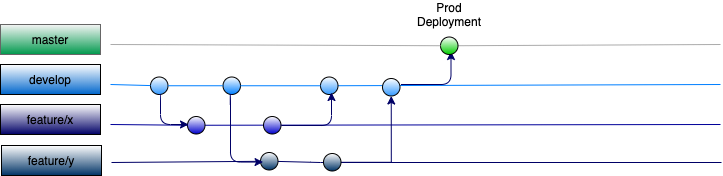

The diagram above was exported from draw.io. Its source (the exported page's mxGraphModel, read from the mxfile embedded in the PNG):
<mxGraphModel dx="944" dy="554" grid="1" gridSize="10" guides="1" tooltips="1" connect="1" arrows="1" fold="1" page="1" pageScale="1" pageWidth="827" pageHeight="1169" math="0" shadow="0">
  <root>
    <mxCell id="0" />
    <mxCell id="1" parent="0" />
    <mxCell id="9ZFUQ1CrxA7jaHmztUz1-2" value="" style="endArrow=none;html=1;fillColor=#f5f5f5;strokeColor=#ABABAB;" parent="1" source="9ZFUQ1CrxA7jaHmztUz1-41" edge="1">
      <mxGeometry width="50" height="50" relative="1" as="geometry">
        <mxPoint x="130" y="120" as="sourcePoint" />
        <mxPoint x="740" y="120" as="targetPoint" />
      </mxGeometry>
    </mxCell>
    <mxCell id="9ZFUQ1CrxA7jaHmztUz1-3" value="" style="endArrow=none;html=1;strokeColor=#007FFF;" parent="1" source="9ZFUQ1CrxA7jaHmztUz1-34" edge="1">
      <mxGeometry width="50" height="50" relative="1" as="geometry">
        <mxPoint x="130" y="160" as="sourcePoint" />
        <mxPoint x="740" y="160" as="targetPoint" />
      </mxGeometry>
    </mxCell>
    <mxCell id="9ZFUQ1CrxA7jaHmztUz1-5" value="" style="endArrow=none;html=1;strokeColor=#000099;" parent="1" source="9ZFUQ1CrxA7jaHmztUz1-18" edge="1">
      <mxGeometry width="50" height="50" relative="1" as="geometry">
        <mxPoint x="130" y="200" as="sourcePoint" />
        <mxPoint x="740" y="200" as="targetPoint" />
      </mxGeometry>
    </mxCell>
    <mxCell id="9ZFUQ1CrxA7jaHmztUz1-6" value="" style="rounded=0;whiteSpace=wrap;html=1;fillColor=#f5f5f5;strokeColor=#666666;fontColor=#333333;gradientColor=#00994D;" parent="1" vertex="1">
      <mxGeometry x="20" y="100" width="100" height="30" as="geometry" />
    </mxCell>
    <mxCell id="9ZFUQ1CrxA7jaHmztUz1-7" value="" style="rounded=0;whiteSpace=wrap;html=1;gradientColor=#0066CC;" parent="1" vertex="1">
      <mxGeometry x="20" y="140" width="100" height="30" as="geometry" />
    </mxCell>
    <mxCell id="9ZFUQ1CrxA7jaHmztUz1-8" value="" style="rounded=0;whiteSpace=wrap;html=1;gradientColor=#000066;" parent="1" vertex="1">
      <mxGeometry x="20" y="180" width="100" height="30" as="geometry" />
    </mxCell>
    <mxCell id="9ZFUQ1CrxA7jaHmztUz1-9" value="master" style="text;html=1;strokeColor=none;fillColor=none;align=center;verticalAlign=middle;whiteSpace=wrap;rounded=0;" parent="1" vertex="1">
      <mxGeometry x="50" y="105" width="40" height="20" as="geometry" />
    </mxCell>
    <mxCell id="9ZFUQ1CrxA7jaHmztUz1-10" value="develop" style="text;html=1;strokeColor=none;fillColor=none;align=center;verticalAlign=middle;whiteSpace=wrap;rounded=0;" parent="1" vertex="1">
      <mxGeometry x="50" y="145" width="40" height="20" as="geometry" />
    </mxCell>
    <mxCell id="9ZFUQ1CrxA7jaHmztUz1-11" value="feature/x" style="text;html=1;strokeColor=none;fillColor=none;align=center;verticalAlign=middle;whiteSpace=wrap;rounded=0;" parent="1" vertex="1">
      <mxGeometry x="50" y="185" width="40" height="20" as="geometry" />
    </mxCell>
    <mxCell id="9ZFUQ1CrxA7jaHmztUz1-12" value="" style="endArrow=none;html=1;strokeColor=#000066;" parent="1" source="9ZFUQ1CrxA7jaHmztUz1-20" edge="1">
      <mxGeometry width="50" height="50" relative="1" as="geometry">
        <mxPoint x="131" y="238" as="sourcePoint" />
        <mxPoint x="741" y="238" as="targetPoint" />
        <Array as="points">
          <mxPoint x="340" y="238" />
        </Array>
      </mxGeometry>
    </mxCell>
    <mxCell id="9ZFUQ1CrxA7jaHmztUz1-13" value="" style="rounded=0;whiteSpace=wrap;html=1;gradientColor=#003366;" parent="1" vertex="1">
      <mxGeometry x="21" y="221" width="100" height="30" as="geometry" />
    </mxCell>
    <mxCell id="9ZFUQ1CrxA7jaHmztUz1-14" value="feature/y" style="text;html=1;strokeColor=none;fillColor=none;align=center;verticalAlign=middle;whiteSpace=wrap;rounded=0;" parent="1" vertex="1">
      <mxGeometry x="51" y="226" width="40" height="20" as="geometry" />
    </mxCell>
    <mxCell id="9ZFUQ1CrxA7jaHmztUz1-16" value="" style="ellipse;whiteSpace=wrap;html=1;aspect=fixed;gradientColor=#3399FF;" parent="1" vertex="1">
      <mxGeometry x="170" y="152.5" width="17.5" height="17.5" as="geometry" />
    </mxCell>
    <mxCell id="9ZFUQ1CrxA7jaHmztUz1-17" value="" style="endArrow=none;html=1;strokeColor=#007FFF;" parent="1" target="9ZFUQ1CrxA7jaHmztUz1-16" edge="1">
      <mxGeometry width="50" height="50" relative="1" as="geometry">
        <mxPoint x="130" y="160" as="sourcePoint" />
        <mxPoint x="740" y="160" as="targetPoint" />
      </mxGeometry>
    </mxCell>
    <mxCell id="9ZFUQ1CrxA7jaHmztUz1-18" value="" style="ellipse;whiteSpace=wrap;html=1;aspect=fixed;gradientColor=#0000CC;" parent="1" vertex="1">
      <mxGeometry x="207" y="192" width="17.5" height="17.5" as="geometry" />
    </mxCell>
    <mxCell id="9ZFUQ1CrxA7jaHmztUz1-19" value="" style="endArrow=none;html=1;strokeColor=#000099;" parent="1" target="9ZFUQ1CrxA7jaHmztUz1-18" edge="1">
      <mxGeometry width="50" height="50" relative="1" as="geometry">
        <mxPoint x="130" y="200" as="sourcePoint" />
        <mxPoint x="740" y="200" as="targetPoint" />
      </mxGeometry>
    </mxCell>
    <mxCell id="9ZFUQ1CrxA7jaHmztUz1-20" value="" style="ellipse;whiteSpace=wrap;html=1;aspect=fixed;gradientColor=#003366;" parent="1" vertex="1">
      <mxGeometry x="280" y="228" width="17.5" height="17.5" as="geometry" />
    </mxCell>
    <mxCell id="9ZFUQ1CrxA7jaHmztUz1-21" value="" style="endArrow=none;html=1;strokeColor=#000066;" parent="1" target="9ZFUQ1CrxA7jaHmztUz1-20" edge="1">
      <mxGeometry width="50" height="50" relative="1" as="geometry">
        <mxPoint x="131" y="238" as="sourcePoint" />
        <mxPoint x="741" y="238" as="targetPoint" />
      </mxGeometry>
    </mxCell>
    <mxCell id="9ZFUQ1CrxA7jaHmztUz1-22" value="" style="ellipse;whiteSpace=wrap;html=1;aspect=fixed;gradientColor=#007FFF;" parent="1" vertex="1">
      <mxGeometry x="242.5" y="152.5" width="17.5" height="17.5" as="geometry" />
    </mxCell>
    <mxCell id="9ZFUQ1CrxA7jaHmztUz1-23" value="" style="endArrow=none;html=1;strokeColor=#007FFF;" parent="1" source="9ZFUQ1CrxA7jaHmztUz1-16" target="9ZFUQ1CrxA7jaHmztUz1-22" edge="1">
      <mxGeometry width="50" height="50" relative="1" as="geometry">
        <mxPoint x="197.499985589669" y="161.23411980836715" as="sourcePoint" />
        <mxPoint x="740" y="160" as="targetPoint" />
      </mxGeometry>
    </mxCell>
    <mxCell id="9ZFUQ1CrxA7jaHmztUz1-28" value="" style="edgeStyle=elbowEdgeStyle;elbow=horizontal;endArrow=classic;html=1;strokeColor=#000066;exitX=0.5;exitY=1;exitDx=0;exitDy=0;" parent="1" source="9ZFUQ1CrxA7jaHmztUz1-16" edge="1">
      <mxGeometry width="50" height="50" relative="1" as="geometry">
        <mxPoint x="187.5" y="160" as="sourcePoint" />
        <mxPoint x="208" y="200" as="targetPoint" />
        <Array as="points">
          <mxPoint x="180" y="200" />
        </Array>
      </mxGeometry>
    </mxCell>
    <mxCell id="9ZFUQ1CrxA7jaHmztUz1-29" value="" style="ellipse;whiteSpace=wrap;html=1;aspect=fixed;gradientColor=#0000CC;" parent="1" vertex="1">
      <mxGeometry x="283" y="192" width="17.5" height="17.5" as="geometry" />
    </mxCell>
    <mxCell id="9ZFUQ1CrxA7jaHmztUz1-32" value="" style="edgeStyle=elbowEdgeStyle;elbow=horizontal;endArrow=classic;html=1;strokeColor=#000066;entryX=0;entryY=0;entryDx=0;entryDy=0;exitX=0.5;exitY=1;exitDx=0;exitDy=0;" parent="1" source="9ZFUQ1CrxA7jaHmztUz1-22" edge="1">
      <mxGeometry width="50" height="50" relative="1" as="geometry">
        <mxPoint x="251.25" y="177" as="sourcePoint" />
        <mxPoint x="282.5628156646178" y="237.5628156646178" as="targetPoint" />
        <Array as="points">
          <mxPoint x="250" y="244" />
        </Array>
      </mxGeometry>
    </mxCell>
    <mxCell id="9ZFUQ1CrxA7jaHmztUz1-40" style="edgeStyle=orthogonalEdgeStyle;rounded=0;orthogonalLoop=1;jettySize=auto;html=1;entryX=0.5;entryY=1;entryDx=0;entryDy=0;strokeColor=#000066;" parent="1" source="9ZFUQ1CrxA7jaHmztUz1-33" target="9ZFUQ1CrxA7jaHmztUz1-38" edge="1">
      <mxGeometry relative="1" as="geometry" />
    </mxCell>
    <mxCell id="9ZFUQ1CrxA7jaHmztUz1-33" value="" style="ellipse;whiteSpace=wrap;html=1;aspect=fixed;gradientColor=#003366;" parent="1" vertex="1">
      <mxGeometry x="343" y="229" width="17.5" height="17.5" as="geometry" />
    </mxCell>
    <mxCell id="9ZFUQ1CrxA7jaHmztUz1-34" value="" style="ellipse;whiteSpace=wrap;html=1;aspect=fixed;gradientColor=#3399FF;" parent="1" vertex="1">
      <mxGeometry x="340" y="152.5" width="17.5" height="17.5" as="geometry" />
    </mxCell>
    <mxCell id="9ZFUQ1CrxA7jaHmztUz1-35" value="" style="endArrow=none;html=1;strokeColor=#007FFF;" parent="1" source="9ZFUQ1CrxA7jaHmztUz1-22" target="9ZFUQ1CrxA7jaHmztUz1-34" edge="1">
      <mxGeometry width="50" height="50" relative="1" as="geometry">
        <mxPoint x="259.9999816288248" y="161.23206970977697" as="sourcePoint" />
        <mxPoint x="740" y="160" as="targetPoint" />
      </mxGeometry>
    </mxCell>
    <mxCell id="9ZFUQ1CrxA7jaHmztUz1-37" value="" style="edgeStyle=elbowEdgeStyle;elbow=vertical;endArrow=classic;html=1;strokeColor=#000066;" parent="1" edge="1">
      <mxGeometry width="50" height="50" relative="1" as="geometry">
        <mxPoint x="301" y="201" as="sourcePoint" />
        <mxPoint x="351" y="168" as="targetPoint" />
        <Array as="points">
          <mxPoint x="351" y="201" />
        </Array>
      </mxGeometry>
    </mxCell>
    <mxCell id="9ZFUQ1CrxA7jaHmztUz1-38" value="" style="ellipse;whiteSpace=wrap;html=1;aspect=fixed;gradientColor=#3399FF;" parent="1" vertex="1">
      <mxGeometry x="402" y="154" width="17.5" height="17.5" as="geometry" />
    </mxCell>
    <mxCell id="9ZFUQ1CrxA7jaHmztUz1-42" value="" style="edgeStyle=elbowEdgeStyle;elbow=vertical;endArrow=classic;html=1;strokeColor=#000066;" parent="1" edge="1">
      <mxGeometry width="50" height="50" relative="1" as="geometry">
        <mxPoint x="420.5" y="160" as="sourcePoint" />
        <mxPoint x="470.5" y="127" as="targetPoint" />
        <Array as="points">
          <mxPoint x="470.5" y="160" />
        </Array>
      </mxGeometry>
    </mxCell>
    <mxCell id="9ZFUQ1CrxA7jaHmztUz1-41" value="" style="ellipse;whiteSpace=wrap;html=1;aspect=fixed;gradientColor=#00CC00;" parent="1" vertex="1">
      <mxGeometry x="460" y="112.5" width="17.5" height="17.5" as="geometry" />
    </mxCell>
    <mxCell id="9ZFUQ1CrxA7jaHmztUz1-43" value="" style="endArrow=none;html=1;fillColor=#f5f5f5;strokeColor=#ABABAB;" parent="1" target="9ZFUQ1CrxA7jaHmztUz1-41" edge="1">
      <mxGeometry width="50" height="50" relative="1" as="geometry">
        <mxPoint x="130" y="120" as="sourcePoint" />
        <mxPoint x="740" y="120" as="targetPoint" />
      </mxGeometry>
    </mxCell>
    <mxCell id="9ZFUQ1CrxA7jaHmztUz1-44" value="Prod Deployment" style="text;html=1;strokeColor=none;fillColor=none;align=center;verticalAlign=middle;whiteSpace=wrap;rounded=0;" parent="1" vertex="1">
      <mxGeometry x="448.75" y="80" width="40" height="20" as="geometry" />
    </mxCell>
  </root>
</mxGraphModel>